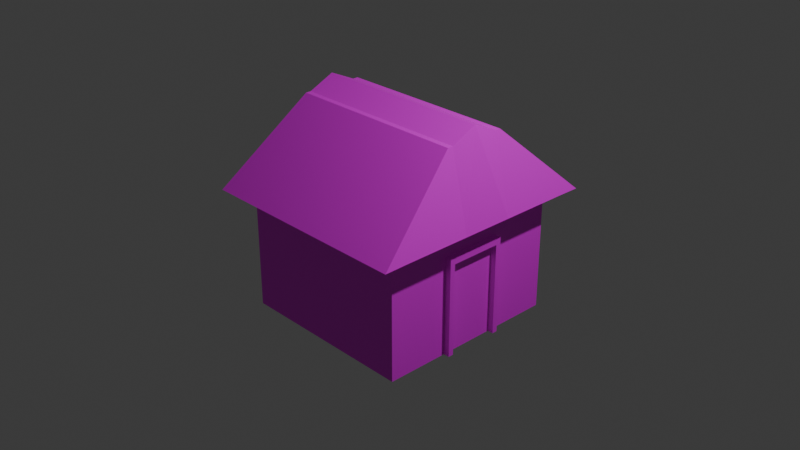 # Source: building3.blend  (saved by Blender 4.5.88; exported with 4.5.12 LTS)
import bpy
from mathutils import Matrix  # noqa: F401  (used for matrix-valued properties, if any)

bpy.ops.wm.read_factory_settings(use_empty=True)
scene = bpy.context.scene
scene.name = 'Scene'

# ---- collections
col_collection = bpy.data.collections.new('Collection'); scene.collection.children.link(col_collection)

# ---- images (referenced by path relative to the original .blend; pixels are not part of the script)
import os
ASSET_DIR = os.environ.get("B2B_ASSET_DIR", "")  # directory of the original .blend (textures are referenced by path, not embedded)
HERE = os.path.dirname(os.path.abspath(__file__))  # packed textures are extracted next to this script under _unpacked/

def load_image(name, relpath, width, height, colorspace="sRGB"):
    """Load a texture the original file referenced (path relative to the .blend, or extracted next to this script)."""
    p = next((c for c in (os.path.join(HERE, relpath), os.path.join(ASSET_DIR, relpath)) if relpath and os.path.exists(c)), "")
    if p:
        img = bpy.data.images.load(p, check_existing=True)
        img.name = name
    else:  # same state as the original file: an image datablock whose file is absent (Cycles renders it pink)
        img = bpy.data.images.new(name, width, height)
        img.source = "FILE"
        img.filepath = "//" + (relpath or name)
    img.colorspace_settings.name = colorspace
    return img
img_buildingtexture_png = load_image('buildingtexture.png', 'buildingtexture.png', 1024, 1024, 'sRGB')

# ---- materials (node trees are filled in below, after node groups)
mat_material = bpy.data.materials.new('Material')
mat_material.alpha_threshold = 0.0
mat_material.roughness = 0.5
mat_material.line_color = (0.0, 0.0, 0.0, 1.0)

# ---- material node trees
mat_material.use_nodes = True; mat_material.node_tree.nodes.clear()
_N = mat_material.node_tree.nodes; _L = mat_material.node_tree.links
n0 = _N.new('ShaderNodeOutputMaterial'); n0.name = 'Material Output'; n0.location = (200, 100)
n1 = _N.new('ShaderNodeBsdfPrincipled'); n1.name = 'Principled BSDF'; n1.location = (-200, 100)
n1.inputs[3].default_value = 1.45
n2 = _N.new('ShaderNodeTexImage'); n2.name = 'Image Texture'; n2.location = (-490, 71)
n2.image = img_buildingtexture_png
_L.new(n1.outputs[0], n0.inputs[0])
_L.new(n2.outputs[0], n1.inputs[0])
n0.is_active_output = True

# ---- world
world_world = bpy.data.worlds.new('World'); scene.world = world_world
world_world.use_nodes = True; world_world.node_tree.nodes.clear()
_N = world_world.node_tree.nodes; _L = world_world.node_tree.links
n0 = _N.new('ShaderNodeOutputWorld'); n0.name = 'World Output'; n0.location = (200, 100)
n1 = _N.new('ShaderNodeBackground'); n1.name = 'Background'; n1.location = (-200, 100)
n1.inputs[0].default_value = (0.05088, 0.05088, 0.05088, 1.0)
_L.new(n1.outputs[0], n0.inputs[0])
n0.is_active_output = True
world_world.color = (0.05088, 0.05088, 0.05088)
world_world.sun_shadow_jitter_overblur = 0.0

# ---- cameras
cam_camera = bpy.data.cameras.new('Camera')
cam_camera.clip_end = 100.0
cam_camera.ortho_scale = 7.314

# ---- lights
light_light = bpy.data.lights.new('Light', 'POINT')
light_light.energy = 1000.0
light_light.shadow_soft_size = 0.1

# ---- meshes
me_cube = bpy.data.meshes.new('Cube')
me_cube.from_pydata([(-1.198, 0.3445, -0.7965), (-1.198, 0.0, -0.7965), (1.205, 1.033, -0.7965), (1.205, 0.2849, -0.7965), (-1.198, 0.2849, -0.7965), (-1.198, 1.033, -0.7965), (1.205, 0.3445, -0.7965), (1.205, 0.0, -0.7965), (1.0, 0.0, -0.8127), (-1.0, 0.3445, -0.8127), (1.0, 0.3445, -0.8127), (1.0, 1.033, -0.8127), (-1.0, 1.033, -0.8127), (1.0, 0.2849, -0.8127), (-1.0, 0.2849, -0.8127), (-1.0, 0.0, -0.8127), (1.066, 0.0, -0.9594), (1.066, 0.2849, -0.9594), (1.066, 0.2849, -1.447), (1.066, 0.3445, -0.9276), (1.066, 0.3445, -1.447), (1.066, 0.3445, -0.9594), (1.066, 0.0, -0.9276), (1.066, 0.2849, -0.9276), (-1.0, 0.0, -0.9276), (-1.0, 0.2849, -0.9276), (1.0, 0.0, -0.9276), (1.0, 0.2849, -0.9276), (-1.0, 1.033, -0.9276), (1.0, 1.033, -0.9276), (1.0, 0.3445, -0.9276), (-1.0, 0.3445, -0.9276), (-1.0, 0.3445, -0.3888), (1.0, 0.3445, -0.3888), (1.0, 0.3445, -1.447), (-1.0, 0.3445, -1.447), (1.0, 0.3445, -0.9594), (-1.0, 0.3445, -0.9594), (1.0, 1.033, -0.9594), (-1.0, 1.033, -0.9594), (1.0, 0.2849, -0.9594), (1.0, 0.0, -0.9594), (-1.0, 0.2849, -0.9594), (-1.0, 0.0, -0.9594), (-1.0, 0.0, -0.3245), (-1.0, 0.0, -1.447), (1.0, 0.0, -1.447), (1.0, 0.0, -0.3245), (1.205, 1.297, -0.7979), (1.0, 1.033, -1.447), (-1.0, 0.2849, -0.3888), (1.0, 0.2849, -1.447), (-1.198, 1.297, -0.7979), (-1.0, 1.033, -1.447), (-1.0, 0.2849, -1.447), (1.0, 0.2849, -0.3888), (-1.198, -0.3445, -0.7965), (1.205, -1.033, -0.7965), (1.205, -0.2849, -0.7965), (-1.198, -0.2849, -0.7965), (-1.198, -1.033, -0.7965), (1.205, -0.3445, -0.7965), (-1.0, -0.3445, -0.8127), (1.0, -0.3445, -0.8127), (1.0, -1.033, -0.8127), (-1.0, -1.033, -0.8127), (1.0, -0.2849, -0.8127), (-1.0, -0.2849, -0.8127), (1.066, -0.2849, -0.9594), (1.066, -0.2849, -1.447), (1.066, -0.3445, -0.9276), (1.066, -0.3445, -1.447), (1.066, -0.3445, -0.9594), (1.066, -0.2849, -0.9276), (-1.0, -0.2849, -0.9276), (1.0, -0.2849, -0.9276), (-1.0, -1.033, -0.9276), (1.0, -1.033, -0.9276), (1.0, -0.3445, -0.9276), (-1.0, -0.3445, -0.9276), (-1.0, -0.3445, -0.3888), (1.0, -0.3445, -0.3888), (1.0, -0.3445, -1.447), (-1.0, -0.3445, -1.447), (1.0, -0.3445, -0.9594), (-1.0, -0.3445, -0.9594), (1.0, -1.033, -0.9594), (-1.0, -1.033, -0.9594), (1.0, -0.2849, -0.9594), (-1.0, -0.2849, -0.9594), (1.205, -1.297, -0.7979), (1.0, -1.033, -1.447), (-1.0, -0.2849, -0.3888), (1.0, -0.2849, -1.447), (-1.198, -1.297, -0.7979), (-1.0, -1.033, -1.447), (-1.0, -0.2849, -1.447), (1.0, -0.2849, -0.3888)], [], [(13, 3, 7, 8), (12, 5, 2, 11), (29, 11, 10, 30), (27, 13, 8, 26), (24, 15, 14, 25), (30, 27, 23, 19), (25, 14, 9, 31), (10, 6, 3, 13), (40, 51, 18, 17), (0, 32, 52, 5), (48, 52, 32, 33), (20, 21, 17, 18), (27, 26, 22, 23), (35, 37, 39, 53), (37, 31, 28, 39), (41, 40, 17, 16), (26, 41, 16, 22), (51, 40, 41, 46), (34, 36, 21, 20), (45, 43, 42, 54), (42, 25, 31, 37), (6, 33, 55, 3), (43, 24, 25, 42), (55, 50, 44, 47), (38, 29, 30, 36), (54, 51, 46, 45), (39, 28, 29, 38), (3, 55, 47, 7), (4, 50, 32, 0), (1, 44, 50, 4), (54, 42, 37, 35), (51, 34, 20, 18), (35, 34, 51, 54), (49, 38, 36, 34), (36, 30, 19, 21), (33, 32, 50, 55), (2, 48, 33, 6), (17, 23, 22, 16), (53, 39, 38, 49), (53, 49, 34, 35), (21, 19, 23, 17), (5, 52, 48, 2), (11, 2, 6, 10), (28, 12, 11, 29), (15, 1, 4, 14), (30, 10, 13, 27), (31, 9, 12, 28), (14, 4, 0, 9), (9, 0, 5, 12), (66, 8, 7, 58), (65, 64, 57, 60), (77, 78, 63, 64), (75, 26, 8, 66), (24, 74, 67, 15), (78, 70, 73, 75), (74, 79, 62, 67), (63, 66, 58, 61), (88, 68, 69, 93), (56, 60, 94, 80), (90, 81, 80, 94), (71, 69, 68, 72), (75, 73, 22, 26), (83, 95, 87, 85), (85, 87, 76, 79), (41, 16, 68, 88), (93, 46, 41, 88), (82, 71, 72, 84), (45, 96, 89, 43), (89, 85, 79, 74), (61, 58, 97, 81), (43, 89, 74, 24), (97, 47, 44, 92), (86, 84, 78, 77), (96, 45, 46, 93), (87, 86, 77, 76), (58, 7, 47, 97), (59, 56, 80, 92), (1, 59, 92, 44), (96, 83, 85, 89), (93, 69, 71, 82), (83, 96, 93, 82), (91, 82, 84, 86), (84, 72, 70, 78), (81, 97, 92, 80), (57, 61, 81, 90), (68, 16, 22, 73), (95, 91, 86, 87), (95, 83, 82, 91), (72, 68, 73, 70), (60, 57, 90, 94), (64, 63, 61, 57), (76, 77, 64, 65), (15, 67, 59, 1), (78, 75, 66, 63), (79, 76, 65, 62), (67, 62, 56, 59), (62, 65, 60, 56)])
_uv = me_cube.uv_layers.new(name='UVMap')
_uv.uv.foreach_set('vector', [0.2831, 0.5894, 0.2889, 0.5894, 0.2889, 0.625, 0.2831, 0.625, 0.7831, 0.5, 0.7889, 0.5, 0.7889, 0.75, 0.7831, 0.75, 0.2582, 0.5, 0.2831, 0.5, 0.2831, 0.5819, 0.2582, 0.5819, 0.2582, 0.5894, 0.2831, 0.5894, 0.2831, 0.625, 0.2582, 0.625, 0.5082, 0.125, 0.5331, 0.125, 0.5331, 0.1606, 0.5082, 0.1606, 0.2582, 0.5819, 0.2582, 0.5894, 0.2582, 0.5894, 0.2582, 0.5819, 0.5082, 0.1606, 0.5331, 0.1606, 0.5331, 0.1681, 0.5082, 0.1681, 0.2831, 0.5819, 0.2889, 0.5819, 0.2889, 0.5894, 0.2831, 0.5894, 0.25, 0.5894, 0.125, 0.5894, 0.125, 0.5894, 0.25, 0.5894, 0.5389, 0.1681, 0.625, 0.1681, 0.625, 0.25, 0.5389, 0.25, 0.375, 0.25, 0.625, 0.25, 0.625, 0.3319, 0.375, 0.3319, 0.125, 0.5819, 0.25, 0.5819, 0.25, 0.5894, 0.125, 0.5894, 0.2582, 0.5894, 0.2582, 0.625, 0.2582, 0.625, 0.2582, 0.5894, 0.375, 0.1681, 0.5, 0.1681, 0.5, 0.25, 0.375, 0.25, 0.5, 0.1681, 0.5082, 0.1681, 0.5082, 0.25, 0.5, 0.25, 0.25, 0.625, 0.25, 0.5894, 0.25, 0.5894, 0.25, 0.625, 0.0, 0.0, 0.0, 0.0, 0.0, 0.0, 0.0, 0.0, 0.2057, 0.01073, 0.2057, 0.3768, 0.09928, 0.3768, 0.09928, 0.01073, 0.125, 0.5819, 0.25, 0.5819, 0.25, 0.5819, 0.125, 0.5819, 0.375, 0.125, 0.5, 0.125, 0.5, 0.1606, 0.375, 0.1606, 0.5, 0.1606, 0.5082, 0.1606, 0.5082, 0.1681, 0.5, 0.1681, 0.3633, 0.5583, 0.3752, 0.5583, 0.3752, 0.5593, 0.3633, 0.5593, 0.5, 0.125, 0.5082, 0.125, 0.5082, 0.1606, 0.5, 0.1606, 0.375, 0.3394, 0.625, 0.3394, 0.625, 0.375, 0.375, 0.375, 0.25, 0.5, 0.2582, 0.5, 0.2582, 0.5819, 0.25, 0.5819, 0.375, 0.5894, 0.625, 0.5894, 0.625, 0.625, 0.375, 0.625, 0.75, 0.5, 0.7582, 0.5, 0.7582, 0.75, 0.75, 0.75, 0.3633, 0.5593, 0.3752, 0.5593, 0.3752, 0.5642, 0.3633, 0.5642, 0.5389, 0.1606, 0.625, 0.1606, 0.625, 0.1681, 0.5389, 0.1681, 0.5389, 0.125, 0.625, 0.125, 0.625, 0.1606, 0.5389, 0.1606, 0.375, 0.1606, 0.5, 0.1606, 0.5, 0.1681, 0.375, 0.1681, 0.625, 0.5894, 0.625, 0.5819, 0.625, 0.5819, 0.625, 0.5894, 0.375, 0.5819, 0.625, 0.5819, 0.625, 0.5894, 0.375, 0.5894, 0.125, 0.5, 0.25, 0.5, 0.25, 0.5819, 0.125, 0.5819, 0.25, 0.5819, 0.2582, 0.5819, 0.2582, 0.5819, 0.25, 0.5819, 0.375, 0.3319, 0.625, 0.3319, 0.625, 0.3394, 0.375, 0.3394, 0.3633, 0.5469, 0.3752, 0.5469, 0.3752, 0.5583, 0.3633, 0.5583, 0.25, 0.5894, 0.2582, 0.5894, 0.2582, 0.625, 0.25, 0.625, 0.625, 0.5, 0.75, 0.5, 0.75, 0.75, 0.625, 0.75, 0.375, 0.5, 0.625, 0.5, 0.625, 0.5819, 0.375, 0.5819, 0.25, 0.5819, 0.2582, 0.5819, 0.2582, 0.5894, 0.25, 0.5894, 0.7889, 0.5, 0.875, 0.5, 0.875, 0.75, 0.7889, 0.75, 0.2831, 0.5, 0.2889, 0.5, 0.2889, 0.5819, 0.2831, 0.5819, 0.7582, 0.5, 0.7831, 0.5, 0.7831, 0.75, 0.7582, 0.75, 0.5331, 0.125, 0.5389, 0.125, 0.5389, 0.1606, 0.5331, 0.1606, 0.2582, 0.5819, 0.2831, 0.5819, 0.2831, 0.5894, 0.2582, 0.5894, 0.5082, 0.1681, 0.5331, 0.1681, 0.5331, 0.25, 0.5082, 0.25, 0.5331, 0.1606, 0.5389, 0.1606, 0.5389, 0.1681, 0.5331, 0.1681, 0.5331, 0.1681, 0.5389, 0.1681, 0.5389, 0.25, 0.5331, 0.25, 0.2831, 0.5894, 0.2831, 0.625, 0.2889, 0.625, 0.2889, 0.5894, 0.7831, 0.5, 0.7831, 0.75, 0.7889, 0.75, 0.7889, 0.5, 0.2582, 0.5, 0.2582, 0.5819, 0.2831, 0.5819, 0.2831, 0.5, 0.2582, 0.5894, 0.2582, 0.625, 0.2831, 0.625, 0.2831, 0.5894, 0.5082, 0.125, 0.5082, 0.1606, 0.5331, 0.1606, 0.5331, 0.125, 0.2582, 0.5819, 0.2582, 0.5819, 0.2582, 0.5894, 0.2582, 0.5894, 0.5082, 0.1606, 0.5082, 0.1681, 0.5331, 0.1681, 0.5331, 0.1606, 0.2831, 0.5819, 0.2831, 0.5894, 0.2889, 0.5894, 0.2889, 0.5819, 0.25, 0.5894, 0.25, 0.5894, 0.125, 0.5894, 0.125, 0.5894, 0.5389, 0.1681, 0.5389, 0.25, 0.625, 0.25, 0.625, 0.1681, 0.375, 0.25, 0.375, 0.3319, 0.625, 0.3319, 0.625, 0.25, 0.125, 0.5819, 0.125, 0.5894, 0.25, 0.5894, 0.25, 0.5819, 0.2582, 0.5894, 0.2582, 0.5894, 0.2582, 0.625, 0.2582, 0.625, 0.375, 0.1681, 0.375, 0.25, 0.5, 0.25, 0.5, 0.1681, 0.5, 0.1681, 0.5, 0.25, 0.5082, 0.25, 0.5082, 0.1681, 0.25, 0.625, 0.25, 0.625, 0.25, 0.5894, 0.25, 0.5894, 0.09, 0.355, 0.09, 0.3906, 0.215, 0.3906, 0.215, 0.355, 0.125, 0.5819, 0.125, 0.5819, 0.25, 0.5819, 0.25, 0.5819, 0.375, 0.125, 0.375, 0.1606, 0.5, 0.1606, 0.5, 0.125, 0.5, 0.1606, 0.5, 0.1681, 0.5082, 0.1681, 0.5082, 0.1606, 0.3633, 0.5583, 0.3633, 0.5593, 0.3752, 0.5593, 0.3752, 0.5583, 0.5, 0.125, 0.5, 0.1606, 0.5082, 0.1606, 0.5082, 0.125, 0.375, 0.3394, 0.375, 0.375, 0.625, 0.375, 0.625, 0.3394, 0.25, 0.5, 0.25, 0.5819, 0.2582, 0.5819, 0.2582, 0.5, 0.375, 0.5894, 0.375, 0.625, 0.625, 0.625, 0.625, 0.5894, 0.75, 0.5, 0.75, 0.75, 0.7582, 0.75, 0.7582, 0.5, 0.3633, 0.5593, 0.3633, 0.5642, 0.3752, 0.5642, 0.3752, 0.5593, 0.5389, 0.1606, 0.5389, 0.1681, 0.625, 0.1681, 0.625, 0.1606, 0.5389, 0.125, 0.5389, 0.1606, 0.625, 0.1606, 0.625, 0.125, 0.375, 0.1606, 0.375, 0.1681, 0.5, 0.1681, 0.5, 0.1606, 0.625, 0.5894, 0.625, 0.5894, 0.625, 0.5819, 0.625, 0.5819, 0.375, 0.5819, 0.375, 0.5894, 0.625, 0.5894, 0.625, 0.5819, 0.125, 0.5, 0.125, 0.5819, 0.25, 0.5819, 0.25, 0.5, 0.25, 0.5819, 0.25, 0.5819, 0.2582, 0.5819, 0.2582, 0.5819, 0.375, 0.3319, 0.375, 0.3394, 0.625, 0.3394, 0.625, 0.3319, 0.3633, 0.5469, 0.3633, 0.5583, 0.3752, 0.5583, 0.3752, 0.5469, 0.25, 0.5894, 0.25, 0.625, 0.2582, 0.625, 0.2582, 0.5894, 0.625, 0.5, 0.625, 0.75, 0.75, 0.75, 0.75, 0.5, 0.375, 0.5, 0.375, 0.5819, 0.625, 0.5819, 0.625, 0.5, 0.25, 0.5819, 0.25, 0.5894, 0.2582, 0.5894, 0.2582, 0.5819, 0.7889, 0.5, 0.7889, 0.75, 0.875, 0.75, 0.875, 0.5, 0.2831, 0.5, 0.2831, 0.5819, 0.2889, 0.5819, 0.2889, 0.5, 0.7582, 0.5, 0.7582, 0.75, 0.7831, 0.75, 0.7831, 0.5, 0.5331, 0.125, 0.5331, 0.1606, 0.5389, 0.1606, 0.5389, 0.125, 0.2582, 0.5819, 0.2582, 0.5894, 0.2831, 0.5894, 0.2831, 0.5819, 0.5082, 0.1681, 0.5082, 0.25, 0.5331, 0.25, 0.5331, 0.1681, 0.5331, 0.1606, 0.5331, 0.1681, 0.5389, 0.1681, 0.5389, 0.1606, 0.5331, 0.1681, 0.5331, 0.25, 0.5389, 0.25, 0.5389, 0.1681])
me_cube.materials.append(mat_material)
me_cube.use_mirror_vertex_groups = False
me_cube.update()

# ---- objects
ob_cube = bpy.data.objects.new('Cube', me_cube)
ob_light = bpy.data.objects.new('Light', light_light)
ob_camera = bpy.data.objects.new('Camera', cam_camera)

# ---- transforms, parenting, visibility, modifiers, constraints
ob_cube.location = (0.0, 0.0, 1.969)
ob_cube.scale = (1.0, 1.0, 2.052)
ob_cube.lock_rotations_4d = False
ob_cube.empty_display_type = 'ARROWS'
ob_cube.lineart.crease_threshold = 0.0
ob_light.location = (4.076, 1.005, 5.904)
ob_light.rotation_euler = (0.6503, 0.05522, 1.866)
ob_light.lock_rotations_4d = False
ob_light.empty_display_type = 'ARROWS'
ob_light.color = (0.0, 0.0, 0.0, 0.0)
ob_light.lineart.crease_threshold = 0.0
ob_camera.location = (7.359, -6.926, 4.958)
ob_camera.rotation_euler = (1.109, 0.0, 0.8149)
ob_camera.lock_rotations_4d = False
ob_camera.empty_display_type = 'ARROWS'
ob_camera.color = (0.0, 0.0, 0.0, 0.0)
ob_camera.display_type = 'WIRE'
ob_camera.lineart.crease_threshold = 0.0

# ---- collection membership
col_collection.objects.link(ob_cube)
col_collection.objects.link(ob_light)
col_collection.objects.link(ob_camera)

# ---- scene / render settings (as saved in the file)
scene.camera = ob_camera
scene.frame_start = 1; scene.frame_end = 250; scene.frame_set(1)
scene.render.engine = 'BLENDER_EEVEE_NEXT'
bpy.context.view_layer.update()
